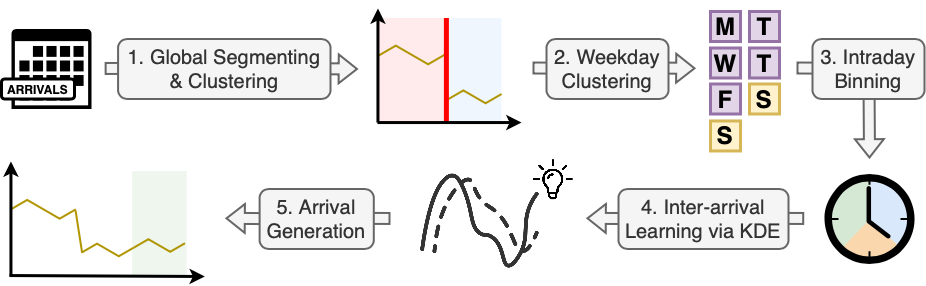

The diagram above was exported from draw.io. Its source (the exported page's mxGraphModel, read from the mxfile embedded in the PNG):
<mxGraphModel dx="1272" dy="747" grid="1" gridSize="10" guides="1" tooltips="1" connect="1" arrows="1" fold="1" page="1" pageScale="1" pageWidth="1169" pageHeight="1654" math="0" shadow="0">
  <root>
    <mxCell id="0" />
    <mxCell id="1" parent="0" />
    <mxCell id="cd-oXhAz5YeP_lJ24fz3-1" value="" style="shape=flexArrow;endArrow=classic;html=1;rounded=0;endWidth=15.862068965517242;endSize=5.43448275862069;fillColor=#f5f5f5;strokeColor=#666666;strokeWidth=2;" edge="1" parent="1">
      <mxGeometry width="50" height="50" relative="1" as="geometry">
        <mxPoint x="1004.55" y="240" as="sourcePoint" />
        <mxPoint x="1005" y="310" as="targetPoint" />
      </mxGeometry>
    </mxCell>
    <mxCell id="asvHUNBlJTQG1lBgHUS0-55" value="" style="shape=flexArrow;endArrow=classic;html=1;rounded=0;endWidth=15.862068965517242;endSize=5.43448275862069;fillColor=#f5f5f5;strokeColor=#666666;strokeWidth=2;" edge="1" parent="1">
      <mxGeometry width="50" height="50" relative="1" as="geometry">
        <mxPoint x="780" y="219.5" as="sourcePoint" />
        <mxPoint x="831.0000000000001" y="219.8113636363637" as="targetPoint" />
      </mxGeometry>
    </mxCell>
    <mxCell id="asvHUNBlJTQG1lBgHUS0-1" value="M" style="whiteSpace=wrap;html=1;aspect=fixed;fontStyle=1;fontSize=24;strokeWidth=3;fillColor=#e1d5e7;strokeColor=#9673a6;" vertex="1" parent="1">
      <mxGeometry x="846" y="163" width="30" height="30" as="geometry" />
    </mxCell>
    <mxCell id="asvHUNBlJTQG1lBgHUS0-2" value="T" style="whiteSpace=wrap;html=1;aspect=fixed;fontStyle=1;fontSize=24;strokeWidth=3;fillColor=#e1d5e7;strokeColor=#9673a6;" vertex="1" parent="1">
      <mxGeometry x="885" y="163" width="30" height="30" as="geometry" />
    </mxCell>
    <mxCell id="asvHUNBlJTQG1lBgHUS0-3" value="W" style="whiteSpace=wrap;html=1;aspect=fixed;fontStyle=1;fontSize=24;strokeWidth=3;fillColor=#e1d5e7;strokeColor=#9673a6;" vertex="1" parent="1">
      <mxGeometry x="846" y="199.5" width="30" height="30" as="geometry" />
    </mxCell>
    <mxCell id="asvHUNBlJTQG1lBgHUS0-4" value="T" style="whiteSpace=wrap;html=1;aspect=fixed;fontStyle=1;fontSize=24;strokeWidth=3;fillColor=#e1d5e7;strokeColor=#9673a6;" vertex="1" parent="1">
      <mxGeometry x="885" y="199.5" width="30" height="30" as="geometry" />
    </mxCell>
    <mxCell id="asvHUNBlJTQG1lBgHUS0-5" value="F" style="whiteSpace=wrap;html=1;aspect=fixed;fontStyle=1;fontSize=24;strokeWidth=3;fillColor=#e1d5e7;strokeColor=#9673a6;" vertex="1" parent="1">
      <mxGeometry x="846" y="235.5" width="30" height="30" as="geometry" />
    </mxCell>
    <mxCell id="asvHUNBlJTQG1lBgHUS0-6" value="S" style="whiteSpace=wrap;html=1;aspect=fixed;fontStyle=1;fontSize=24;strokeWidth=3;fillColor=#fff2cc;strokeColor=#d6b656;" vertex="1" parent="1">
      <mxGeometry x="885" y="235.5" width="30" height="30" as="geometry" />
    </mxCell>
    <mxCell id="asvHUNBlJTQG1lBgHUS0-7" value="S" style="whiteSpace=wrap;html=1;aspect=fixed;fontStyle=1;fontSize=24;strokeWidth=3;fillColor=#fff2cc;strokeColor=#d6b656;" vertex="1" parent="1">
      <mxGeometry x="846" y="272.47" width="30" height="30" as="geometry" />
    </mxCell>
    <mxCell id="asvHUNBlJTQG1lBgHUS0-8" value="" style="group;flipH=0;" vertex="1" connectable="0" parent="1">
      <mxGeometry x="244" y="190.5" width="276" height="60" as="geometry" />
    </mxCell>
    <mxCell id="asvHUNBlJTQG1lBgHUS0-9" value="" style="shape=flexArrow;endArrow=classic;html=1;rounded=0;endWidth=15.862068965517242;endSize=5.43448275862069;fillColor=#f5f5f5;strokeColor=#666666;strokeWidth=2;" edge="1" parent="asvHUNBlJTQG1lBgHUS0-8">
      <mxGeometry width="50" height="50" relative="1" as="geometry">
        <mxPoint x="190.00425531914888" y="29.585158817086608" as="sourcePoint" />
        <mxPoint x="249.4888888888889" y="30" as="targetPoint" />
      </mxGeometry>
    </mxCell>
    <mxCell id="asvHUNBlJTQG1lBgHUS0-10" value="" style="shape=flexArrow;endArrow=classic;html=1;rounded=0;endWidth=15.862068965517242;endSize=5.43448275862069;fillColor=#f5f5f5;strokeColor=#666666;strokeWidth=2;" edge="1" parent="asvHUNBlJTQG1lBgHUS0-8">
      <mxGeometry width="50" height="50" relative="1" as="geometry">
        <mxPoint x="-3.8666666666666663" y="29.470000000000027" as="sourcePoint" />
        <mxPoint x="62.68652482269523" y="29.311363636363694" as="targetPoint" />
      </mxGeometry>
    </mxCell>
    <mxCell id="asvHUNBlJTQG1lBgHUS0-11" value="&lt;span style=&quot;font-size: 20px;&quot;&gt;1. Global Segmenting &amp;amp; Clustering&lt;/span&gt;" style="rounded=1;whiteSpace=wrap;html=1;fillColor=#f5f5f5;fontColor=#333333;strokeColor=#666666;strokeWidth=2;" vertex="1" parent="asvHUNBlJTQG1lBgHUS0-8">
      <mxGeometry x="9.579999999999998" width="212.42" height="60" as="geometry" />
    </mxCell>
    <mxCell id="asvHUNBlJTQG1lBgHUS0-12" value="" style="group;aspect=fixed;" vertex="1" connectable="0" parent="1">
      <mxGeometry x="513" y="160" width="144.03" height="115" as="geometry" />
    </mxCell>
    <mxCell id="asvHUNBlJTQG1lBgHUS0-13" value="" style="rounded=0;whiteSpace=wrap;html=1;fillColor=#FFCCCC;opacity=40;strokeColor=none;" vertex="1" parent="asvHUNBlJTQG1lBgHUS0-12">
      <mxGeometry x="1.034080380122735" y="9.504132231404963" width="65.95553157790539" height="104.54545454545456" as="geometry" />
    </mxCell>
    <mxCell id="asvHUNBlJTQG1lBgHUS0-14" value="&lt;span style=&quot;color: rgba(0, 0, 0, 0); font-family: monospace; font-size: 0px; text-align: start; text-wrap-mode: nowrap;&quot;&gt;%3CmxGraphModel%3E%3Croot%3E%3CmxCell%20id%3D%220%22%2F%3E%3CmxCell%20id%3D%221%22%20parent%3D%220%22%2F%3E%3CmxCell%20id%3D%222%22%20value%3D%22%22%20style%3D%22endArrow%3Dnone%3Bhtml%3D1%3Brounded%3D0%3BstrokeWidth%3D2%3BfillColor%3D%23e3c800%3BstrokeColor%3D%23B09500%3B%22%20edge%3D%221%22%20parent%3D%221%22%3E%3CmxGeometry%20width%3D%2250%22%20height%3D%2250%22%20relative%3D%221%22%20as%3D%22geometry%22%3E%3CmxPoint%20x%3D%221168%22%20y%3D%221594%22%20as%3D%22sourcePoint%22%2F%3E%3CmxPoint%20x%3D%221158%22%20y%3D%221550%22%20as%3D%22targetPoint%22%2F%3E%3C%2FmxGeometry%3E%3C%2FmxCell%3E%3C%2Froot%3E%3C%2FmxGraphModel%3E&lt;/span&gt;" style="rounded=0;whiteSpace=wrap;html=1;fillColor=#dae8fc;opacity=40;strokeColor=none;" vertex="1" parent="asvHUNBlJTQG1lBgHUS0-12">
      <mxGeometry x="70.28786378934866" y="9.504132231404963" width="53.7320392001584" height="104.54545454545456" as="geometry" />
    </mxCell>
    <mxCell id="asvHUNBlJTQG1lBgHUS0-15" value="" style="edgeStyle=isometricEdgeStyle;endArrow=none;html=1;rounded=0;strokeWidth=2;fillColor=#e3c800;strokeColor=#B09500;entryX=0.341;entryY=0.542;entryDx=0;entryDy=0;entryPerimeter=0;" edge="1" parent="asvHUNBlJTQG1lBgHUS0-12" target="asvHUNBlJTQG1lBgHUS0-18">
      <mxGeometry width="50" height="100" relative="1" as="geometry">
        <mxPoint x="0.4542724213026865" y="47.454132231405026" as="sourcePoint" />
        <mxPoint x="65.84900613739849" y="47.454132231405026" as="targetPoint" />
      </mxGeometry>
    </mxCell>
    <mxCell id="asvHUNBlJTQG1lBgHUS0-16" value="" style="edgeStyle=isometricEdgeStyle;endArrow=none;html=1;rounded=0;strokeWidth=2;fillColor=#e3c800;strokeColor=#B09500;exitX=0.774;exitY=0.394;exitDx=0;exitDy=0;exitPerimeter=0;" edge="1" parent="asvHUNBlJTQG1lBgHUS0-12" source="asvHUNBlJTQG1lBgHUS0-18">
      <mxGeometry width="50" height="100" relative="1" as="geometry">
        <mxPoint x="72.21738863591368" y="90.05165289256203" as="sourcePoint" />
        <mxPoint x="124.019902989507" y="85.53719008264466" as="targetPoint" />
      </mxGeometry>
    </mxCell>
    <mxCell id="asvHUNBlJTQG1lBgHUS0-17" value="" style="endArrow=classic;html=1;rounded=0;strokeWidth=3;" edge="1" parent="asvHUNBlJTQG1lBgHUS0-12">
      <mxGeometry width="50" height="50" relative="1" as="geometry">
        <mxPoint x="0.4542724213026865" y="114.04958677685951" as="sourcePoint" />
        <mxPoint x="0.4542724213026865" as="targetPoint" />
      </mxGeometry>
    </mxCell>
    <mxCell id="asvHUNBlJTQG1lBgHUS0-18" value="" style="line;strokeWidth=5;direction=south;html=1;strokeColor=#FF0000;" vertex="1" parent="asvHUNBlJTQG1lBgHUS0-12">
      <mxGeometry x="64.13809740645415" y="9.504132231404963" width="9.50504850524649" height="105.49586776859505" as="geometry" />
    </mxCell>
    <mxCell id="asvHUNBlJTQG1lBgHUS0-19" value="" style="endArrow=classic;html=1;rounded=0;strokeWidth=3;" edge="1" parent="asvHUNBlJTQG1lBgHUS0-12">
      <mxGeometry width="50" height="50" relative="1" as="geometry">
        <mxPoint y="114.04958677685951" as="sourcePoint" />
        <mxPoint x="144.03" y="114.04958677685951" as="targetPoint" />
      </mxGeometry>
    </mxCell>
    <mxCell id="asvHUNBlJTQG1lBgHUS0-20" value="" style="group" vertex="1" connectable="0" parent="1">
      <mxGeometry x="960" y="325.5" width="90" height="90" as="geometry" />
    </mxCell>
    <mxCell id="asvHUNBlJTQG1lBgHUS0-21" value="" style="verticalLabelPosition=bottom;verticalAlign=top;html=1;shape=mxgraph.basic.pie;startAngle=0.0026088637381543886;endAngle=0.37025051654405133;fillColor=#dae8fc;strokeColor=none;" vertex="1" parent="asvHUNBlJTQG1lBgHUS0-20">
      <mxGeometry x="5.75" y="6.470000000000027" width="77" height="79" as="geometry" />
    </mxCell>
    <mxCell id="asvHUNBlJTQG1lBgHUS0-22" value="" style="verticalLabelPosition=bottom;verticalAlign=top;html=1;shape=mxgraph.basic.pie;startAngle=0.11015817844840232;endAngle=0.5031826745504864;fillColor=#d5e8d4;strokeColor=none;rotation=-180;" vertex="1" parent="asvHUNBlJTQG1lBgHUS0-20">
      <mxGeometry x="7" y="7" width="76" height="79" as="geometry" />
    </mxCell>
    <mxCell id="asvHUNBlJTQG1lBgHUS0-23" value="" style="verticalLabelPosition=bottom;verticalAlign=top;html=1;shape=mxgraph.basic.pie;startAngle=0.12262472945481467;endAngle=0.3668750612523435;fillColor=#fad7ac;strokeColor=none;rotation=90;" vertex="1" parent="asvHUNBlJTQG1lBgHUS0-20">
      <mxGeometry x="7" y="5" width="76" height="81" as="geometry" />
    </mxCell>
    <mxCell id="asvHUNBlJTQG1lBgHUS0-24" value="" style="line;strokeWidth=2;html=1;rotation=-90;" vertex="1" parent="asvHUNBlJTQG1lBgHUS0-20">
      <mxGeometry x="40" y="77.25" width="10" height="10" as="geometry" />
    </mxCell>
    <mxCell id="asvHUNBlJTQG1lBgHUS0-25" value="" style="line;strokeWidth=2;html=1;" vertex="1" parent="asvHUNBlJTQG1lBgHUS0-20">
      <mxGeometry x="76" y="40" width="10" height="10" as="geometry" />
    </mxCell>
    <mxCell id="asvHUNBlJTQG1lBgHUS0-26" value="" style="line;strokeWidth=2;html=1;" vertex="1" parent="asvHUNBlJTQG1lBgHUS0-20">
      <mxGeometry x="4" y="40" width="10" height="10" as="geometry" />
    </mxCell>
    <mxCell id="asvHUNBlJTQG1lBgHUS0-27" value="" style="line;strokeWidth=2;html=1;rotation=-90;" vertex="1" parent="asvHUNBlJTQG1lBgHUS0-20">
      <mxGeometry x="40" y="0.75" width="10" height="10" as="geometry" />
    </mxCell>
    <mxCell id="asvHUNBlJTQG1lBgHUS0-28" value="" style="sketch=0;pointerEvents=1;shadow=0;dashed=0;html=1;strokeColor=none;fillColor=#000000;labelPosition=center;verticalLabelPosition=bottom;verticalAlign=top;outlineConnect=0;align=center;shape=mxgraph.office.concepts.clock;gradientColor=none;fillStyle=auto;" vertex="1" parent="asvHUNBlJTQG1lBgHUS0-20">
      <mxGeometry width="90" height="90" as="geometry" />
    </mxCell>
    <mxCell id="asvHUNBlJTQG1lBgHUS0-30" value="" style="shape=flexArrow;endArrow=classic;html=1;rounded=0;endWidth=15.862068965517242;endSize=5.43448275862069;fillColor=#f5f5f5;strokeColor=#666666;strokeWidth=2;" edge="1" parent="1">
      <mxGeometry width="50" height="50" relative="1" as="geometry">
        <mxPoint x="668" y="219.5" as="sourcePoint" />
        <mxPoint x="719.0000000000001" y="219.8113636363637" as="targetPoint" />
      </mxGeometry>
    </mxCell>
    <mxCell id="asvHUNBlJTQG1lBgHUS0-31" value="&lt;span style=&quot;font-size: 20px;&quot;&gt;2. Weekday Clustering&lt;/span&gt;" style="rounded=1;whiteSpace=wrap;html=1;fillColor=#f5f5f5;fontColor=#333333;strokeColor=#666666;strokeWidth=2;" vertex="1" parent="1">
      <mxGeometry x="682" y="190.5" width="122" height="60" as="geometry" />
    </mxCell>
    <mxCell id="asvHUNBlJTQG1lBgHUS0-32" value="" style="group;flipH=1;" vertex="1" connectable="0" parent="1">
      <mxGeometry x="362" y="340.5" width="161" height="60" as="geometry" />
    </mxCell>
    <mxCell id="asvHUNBlJTQG1lBgHUS0-33" value="" style="shape=flexArrow;endArrow=classic;html=1;rounded=0;endWidth=15.862068965517242;endSize=5.43448275862069;fillColor=#f5f5f5;strokeColor=#666666;strokeWidth=2;" edge="1" parent="asvHUNBlJTQG1lBgHUS0-32">
      <mxGeometry width="50" height="50" relative="1" as="geometry">
        <mxPoint x="36.680851063829756" y="29.585158817086608" as="sourcePoint" />
        <mxPoint x="-1.00000000000013" y="29.311363636363694" as="targetPoint" />
      </mxGeometry>
    </mxCell>
    <mxCell id="asvHUNBlJTQG1lBgHUS0-34" value="" style="shape=flexArrow;endArrow=classic;html=1;rounded=0;endWidth=15.862068965517242;endSize=5.43448275862069;fillColor=#f5f5f5;strokeColor=#666666;strokeWidth=2;" edge="1" parent="asvHUNBlJTQG1lBgHUS0-32">
      <mxGeometry width="50" height="50" relative="1" as="geometry">
        <mxPoint x="163.99999999999986" y="29.470000000000027" as="sourcePoint" />
        <mxPoint x="125.17730496453878" y="29.311363636363694" as="targetPoint" />
      </mxGeometry>
    </mxCell>
    <mxCell id="asvHUNBlJTQG1lBgHUS0-35" value="&lt;span style=&quot;font-size: 20px;&quot;&gt;5. Arrival Generation&lt;/span&gt;" style="rounded=1;whiteSpace=wrap;html=1;fillColor=#f5f5f5;fontColor=#333333;strokeColor=#666666;strokeWidth=2;" vertex="1" parent="asvHUNBlJTQG1lBgHUS0-32">
      <mxGeometry x="33.113475177304935" width="114.18439716312048" height="60" as="geometry" />
    </mxCell>
    <mxCell id="asvHUNBlJTQG1lBgHUS0-36" value="" style="group;flipH=1;" vertex="1" connectable="0" parent="1">
      <mxGeometry x="703" y="340.5" width="210" height="60" as="geometry" />
    </mxCell>
    <mxCell id="asvHUNBlJTQG1lBgHUS0-37" value="" style="shape=flexArrow;endArrow=classic;html=1;rounded=0;endWidth=15.862068965517242;endSize=5.43448275862069;fillColor=#f5f5f5;strokeColor=#666666;strokeWidth=2;" edge="1" parent="asvHUNBlJTQG1lBgHUS0-36">
      <mxGeometry width="50" height="50" relative="1" as="geometry">
        <mxPoint x="64.98000000000002" y="29.585158817086608" as="sourcePoint" />
        <mxPoint x="18.999999999999844" y="29.311363636363694" as="targetPoint" />
      </mxGeometry>
    </mxCell>
    <mxCell id="asvHUNBlJTQG1lBgHUS0-38" value="" style="shape=flexArrow;endArrow=classic;html=1;rounded=0;endWidth=15.862068965517242;endSize=5.43448275862069;fillColor=#f5f5f5;strokeColor=#666666;strokeWidth=2;" edge="1" parent="asvHUNBlJTQG1lBgHUS0-36">
      <mxGeometry width="50" height="50" relative="1" as="geometry">
        <mxPoint x="236.72000000000003" y="29.470000000000027" as="sourcePoint" />
        <mxPoint x="189.34666666666652" y="29.311363636363694" as="targetPoint" />
      </mxGeometry>
    </mxCell>
    <mxCell id="asvHUNBlJTQG1lBgHUS0-39" value="&lt;span style=&quot;font-size: 20px;&quot;&gt;4. Inter-arrival Learning via KDE&lt;/span&gt;" style="rounded=1;whiteSpace=wrap;html=1;fillColor=#f5f5f5;fontColor=#333333;strokeColor=#666666;strokeWidth=2;" vertex="1" parent="asvHUNBlJTQG1lBgHUS0-36">
      <mxGeometry x="51" width="170" height="60" as="geometry" />
    </mxCell>
    <mxCell id="asvHUNBlJTQG1lBgHUS0-40" value="" style="group;aspect=fixed;" vertex="1" connectable="0" parent="1">
      <mxGeometry x="145" y="313" width="195.33" height="115" as="geometry" />
    </mxCell>
    <mxCell id="asvHUNBlJTQG1lBgHUS0-41" value="&lt;span style=&quot;color: rgba(0, 0, 0, 0); font-family: monospace; font-size: 0px; text-align: start; text-wrap-mode: nowrap;&quot;&gt;%3CmxGraphModel%3E%3Croot%3E%3CmxCell%20id%3D%220%22%2F%3E%3CmxCell%20id%3D%221%22%20parent%3D%220%22%2F%3E%3CmxCell%20id%3D%222%22%20value%3D%22%22%20style%3D%22endArrow%3Dnone%3Bhtml%3D1%3Brounded%3D0%3BstrokeWidth%3D2%3BfillColor%3D%23e3c800%3BstrokeColor%3D%23B09500%3B%22%20edge%3D%221%22%20parent%3D%221%22%3E%3CmxGeometry%20width%3D%2250%22%20height%3D%2250%22%20relative%3D%221%22%20as%3D%22geometry%22%3E%3CmxPoint%20x%3D%221168%22%20y%3D%221594%22%20as%3D%22sourcePoint%22%2F%3E%3CmxPoint%20x%3D%221158%22%20y%3D%221550%22%20as%3D%22targetPoint%22%2F%3E%3C%2FmxGeometry%3E%3C%2FmxCell%3E%3C%2Froot%3E%3C%2FmxGraphModel%3E&lt;/span&gt;" style="rounded=0;whiteSpace=wrap;html=1;fillColor=#d5e8d4;opacity=40;strokeColor=none;" vertex="1" parent="asvHUNBlJTQG1lBgHUS0-40">
      <mxGeometry x="122.67101449275364" y="9.62323064113235" width="54.494239130434785" height="105.32889258950881" as="geometry" />
    </mxCell>
    <mxCell id="asvHUNBlJTQG1lBgHUS0-42" value="" style="edgeStyle=isometricEdgeStyle;endArrow=none;html=1;rounded=0;strokeWidth=2;fillColor=#e3c800;strokeColor=#B09500;" edge="1" parent="asvHUNBlJTQG1lBgHUS0-40">
      <mxGeometry width="50" height="100" relative="1" as="geometry">
        <mxPoint x="1.4437434782608443" y="47.809741881765284" as="sourcePoint" />
        <mxPoint x="66.36501884057964" y="47.809741881765284" as="targetPoint" />
      </mxGeometry>
    </mxCell>
    <mxCell id="asvHUNBlJTQG1lBgHUS0-43" value="" style="edgeStyle=isometricEdgeStyle;endArrow=none;html=1;rounded=0;strokeWidth=2;fillColor=#e3c800;strokeColor=#B09500;" edge="1" parent="asvHUNBlJTQG1lBgHUS0-40">
      <mxGeometry width="50" height="100" relative="1" as="geometry">
        <mxPoint x="72.68729420289853" y="90.72647793505418" as="sourcePoint" />
        <mxPoint x="124.11475797101447" y="86.17818484596174" as="targetPoint" />
      </mxGeometry>
    </mxCell>
    <mxCell id="asvHUNBlJTQG1lBgHUS0-44" value="" style="edgeStyle=isometricEdgeStyle;endArrow=none;html=1;rounded=0;strokeWidth=2;fillColor=#e3c800;strokeColor=#B09500;" edge="1" parent="asvHUNBlJTQG1lBgHUS0-40">
      <mxGeometry width="50" height="100" relative="1" as="geometry">
        <mxPoint x="124.08644927536234" y="86.27393838467938" as="sourcePoint" />
        <mxPoint x="175.51391304347828" y="81.72564529558697" as="targetPoint" />
      </mxGeometry>
    </mxCell>
    <mxCell id="asvHUNBlJTQG1lBgHUS0-45" value="" style="endArrow=none;html=1;rounded=0;strokeWidth=2;fillColor=#e3c800;strokeColor=#B09500;" edge="1" parent="asvHUNBlJTQG1lBgHUS0-40">
      <mxGeometry width="50" height="50" relative="1" as="geometry">
        <mxPoint x="72.6589855072464" y="91.54038301415484" as="sourcePoint" />
        <mxPoint x="66.0536231884058" y="48.93005828476264" as="targetPoint" />
      </mxGeometry>
    </mxCell>
    <mxCell id="asvHUNBlJTQG1lBgHUS0-46" value="" style="endArrow=classic;html=1;rounded=0;strokeWidth=3;" edge="1" parent="asvHUNBlJTQG1lBgHUS0-40">
      <mxGeometry width="50" height="50" relative="1" as="geometry">
        <mxPoint x="1.4437434782608443" y="114.90424646128233" as="sourcePoint" />
        <mxPoint x="1.4437434782608443" as="targetPoint" />
      </mxGeometry>
    </mxCell>
    <mxCell id="asvHUNBlJTQG1lBgHUS0-47" value="" style="endArrow=classic;html=1;rounded=0;strokeWidth=3;" edge="1" parent="asvHUNBlJTQG1lBgHUS0-40">
      <mxGeometry width="50" height="50" relative="1" as="geometry">
        <mxPoint y="114.04246461282264" as="sourcePoint" />
        <mxPoint x="195.33000000000004" y="114.99999999999999" as="targetPoint" />
      </mxGeometry>
    </mxCell>
    <mxCell id="asvHUNBlJTQG1lBgHUS0-48" value="" style="group" vertex="1" connectable="0" parent="1">
      <mxGeometry x="137" y="180.5" width="90" height="80" as="geometry" />
    </mxCell>
    <mxCell id="asvHUNBlJTQG1lBgHUS0-49" value="" style="sketch=0;pointerEvents=1;shadow=0;dashed=0;html=1;strokeColor=none;fillColor=#000000;labelPosition=center;verticalLabelPosition=bottom;verticalAlign=top;outlineConnect=0;align=center;shape=mxgraph.office.concepts.calendar;" vertex="1" parent="asvHUNBlJTQG1lBgHUS0-48">
      <mxGeometry x="10" width="80" height="80" as="geometry" />
    </mxCell>
    <mxCell id="asvHUNBlJTQG1lBgHUS0-50" value="&lt;b&gt;ARRIVALS&lt;/b&gt;" style="rounded=1;whiteSpace=wrap;html=1;strokeWidth=3;" vertex="1" parent="asvHUNBlJTQG1lBgHUS0-48">
      <mxGeometry y="50" width="73" height="20" as="geometry" />
    </mxCell>
    <mxCell id="hQYEuj1FF-otTSY1sR9A-12" value="" style="shape=flexArrow;endArrow=classic;html=1;rounded=0;endWidth=15.862068965517242;endSize=5.43448275862069;fillColor=#f5f5f5;strokeColor=#666666;strokeWidth=2;" edge="1" parent="1">
      <mxGeometry width="50" height="50" relative="1" as="geometry">
        <mxPoint x="932" y="219.5" as="sourcePoint" />
        <mxPoint x="983.0000000000001" y="219.8113636363637" as="targetPoint" />
      </mxGeometry>
    </mxCell>
    <mxCell id="hQYEuj1FF-otTSY1sR9A-13" value="&lt;span style=&quot;font-size: 20px;&quot;&gt;3. Intraday Binning&lt;/span&gt;" style="rounded=1;whiteSpace=wrap;html=1;fillColor=#f5f5f5;fontColor=#333333;strokeColor=#666666;strokeWidth=2;" vertex="1" parent="1">
      <mxGeometry x="948" y="190.5" width="112" height="60" as="geometry" />
    </mxCell>
    <mxCell id="lIdukihN8fApLfMWSDvH-5" value="" style="shape=image;html=1;verticalLabelPosition=bottom;verticalAlign=top;imageAspect=1;aspect=fixed;image=data:image/png,(base64 omitted: 33368 chars);imageBackground=none;imageBorder=none;" vertex="1" parent="1">
      <mxGeometry x="550" y="305.07" width="130.87" height="130.87" as="geometry" />
    </mxCell>
    <mxCell id="lIdukihN8fApLfMWSDvH-7" value="" style="shape=image;html=1;verticalLabelPosition=bottom;verticalAlign=top;imageAspect=1;aspect=fixed;image=data:image/png,(base64 omitted: 20656 chars);" vertex="1" parent="1">
      <mxGeometry x="668.75" y="311.13" width="40" height="40" as="geometry" />
    </mxCell>
  </root>
</mxGraphModel>